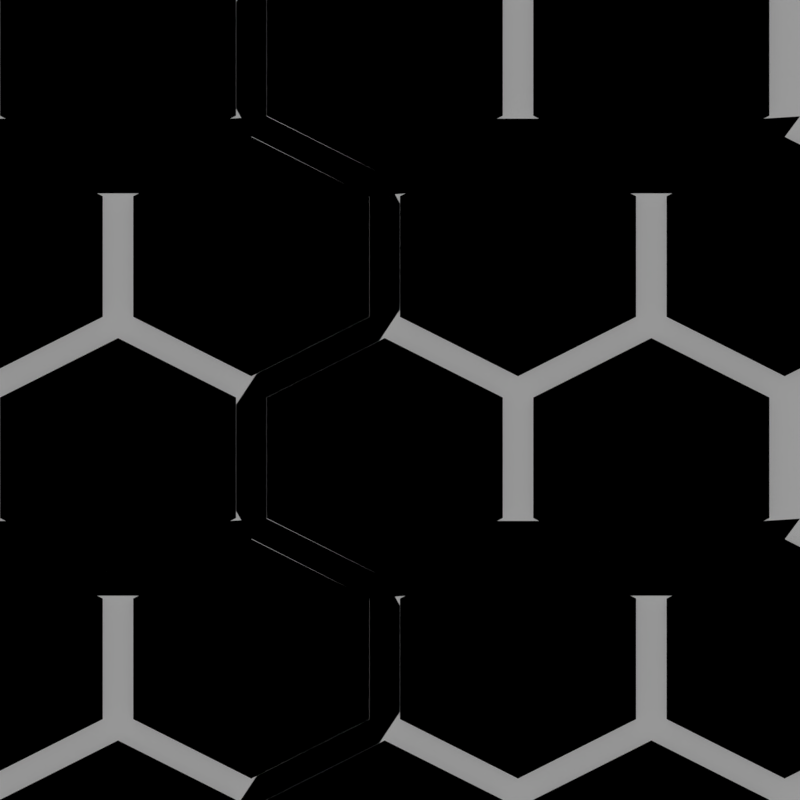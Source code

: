 # Source: honeycomb_up_regular.blend  (saved by Blender 2.78.0; exported with 4.5.12 LTS)
import bpy
from mathutils import Matrix  # noqa: F401  (used for matrix-valued properties, if any)

bpy.ops.wm.read_factory_settings(use_empty=True)
scene = bpy.context.scene
scene.name = 'Scene'

# ---- collections
col_collection_1 = bpy.data.collections.new('Collection 1'); scene.collection.children.link(col_collection_1)
col_collection_2 = bpy.data.collections.new('Collection 2'); scene.collection.children.link(col_collection_2)
col_collection_3 = bpy.data.collections.new('Collection 3'); scene.collection.children.link(col_collection_3)
col_collection_3.hide_render = True
col_collection_3.hide_viewport = True
col_collection_5 = bpy.data.collections.new('Collection 5'); scene.collection.children.link(col_collection_5)
col_collection_5.hide_render = True
col_collection_5.hide_viewport = True

# ---- images (referenced by path relative to the original .blend; pixels are not part of the script)
import os
ASSET_DIR = os.environ.get("B2B_ASSET_DIR", "")  # directory of the original .blend (textures are referenced by path, not embedded)
HERE = os.path.dirname(os.path.abspath(__file__))  # packed textures are extracted next to this script under _unpacked/

def load_image(name, relpath, width, height, colorspace="sRGB"):
    """Load a texture the original file referenced (path relative to the .blend, or extracted next to this script)."""
    p = next((c for c in (os.path.join(HERE, relpath), os.path.join(ASSET_DIR, relpath)) if relpath and os.path.exists(c)), "")
    if p:
        img = bpy.data.images.load(p, check_existing=True)
        img.name = name
    else:  # same state as the original file: an image datablock whose file is absent (Cycles renders it pink)
        img = bpy.data.images.new(name, width, height)
        img.source = "FILE"
        img.filepath = "//" + (relpath or name)
    img.colorspace_settings.name = colorspace
    return img
img_honeycomb_up_regular_normal = load_image('honeycomb_up_regular_normal', 'honeycomb_up_regular/honeycomb_up_regular_ambient-occlusion.png', 1024, 1024, 'sRGB')

# ---- materials (node trees are filled in below, after node groups)
mat_bake_target_material = bpy.data.materials.new('Bake Target Material')
mat_bake_target_material.alpha_threshold = 0.0
mat_bake_target_material.roughness = 0.5
mat_red = bpy.data.materials.new('Red')
mat_red.alpha_threshold = 0.0
mat_red.roughness = 0.5
mat_green = bpy.data.materials.new('Green')
mat_green.alpha_threshold = 0.0
mat_green.roughness = 0.5
mat_blue = bpy.data.materials.new('Blue')
mat_blue.alpha_threshold = 0.0
mat_blue.roughness = 0.5
mat_white = bpy.data.materials.new('White')
mat_white.alpha_threshold = 0.0
mat_white.roughness = 0.5
mat_black = bpy.data.materials.new('Black')
mat_black.alpha_threshold = 0.0
mat_black.roughness = 0.5

# ---- material node trees
mat_bake_target_material.use_nodes = True; mat_bake_target_material.node_tree.nodes.clear()
_N = mat_bake_target_material.node_tree.nodes; _L = mat_bake_target_material.node_tree.links
n0 = _N.new('ShaderNodeOutputMaterial'); n0.name = 'Material Output'; n0.location = (300, 300)
n1 = _N.new('ShaderNodeBsdfDiffuse'); n1.name = 'Diffuse BSDF'; n1.location = (10, 300)
n2 = _N.new('ShaderNodeTexImage'); n2.name = 'Image Texture'; n2.location = (417, 130)
n2.label = 'Normal'
n2.width = 140
n2.image = img_honeycomb_up_regular_normal
n3 = _N.new('ShaderNodeTexImage'); n3.name = 'Image Texture.001'; n3.location = (623, 130)
n3.label = 'AO'
n3.width = 140
n3.image = img_honeycomb_up_regular_normal
_L.new(n1.outputs[0], n0.inputs[0])
n0.is_active_output = True
mat_red.use_nodes = True; mat_red.node_tree.nodes.clear()
_N = mat_red.node_tree.nodes; _L = mat_red.node_tree.links
n0 = _N.new('ShaderNodeOutputMaterial'); n0.name = 'Material Output'; n0.location = (300, 300)
n1 = _N.new('ShaderNodeBsdfDiffuse'); n1.name = 'Diffuse BSDF'; n1.location = (10, 300)
n1.inputs[0].default_value = (1.0, 0.0, 0.0, 1.0)
_L.new(n1.outputs[0], n0.inputs[0])
n0.is_active_output = True
mat_green.use_nodes = True; mat_green.node_tree.nodes.clear()
_N = mat_green.node_tree.nodes; _L = mat_green.node_tree.links
n0 = _N.new('ShaderNodeOutputMaterial'); n0.name = 'Material Output'; n0.location = (300, 300)
n1 = _N.new('ShaderNodeBsdfDiffuse'); n1.name = 'Diffuse BSDF'; n1.location = (10, 300)
n1.inputs[0].default_value = (0.0, 1.0, 0.0, 1.0)
_L.new(n1.outputs[0], n0.inputs[0])
n0.is_active_output = True
mat_blue.use_nodes = True; mat_blue.node_tree.nodes.clear()
_N = mat_blue.node_tree.nodes; _L = mat_blue.node_tree.links
n0 = _N.new('ShaderNodeOutputMaterial'); n0.name = 'Material Output'; n0.location = (300, 300)
n1 = _N.new('ShaderNodeBsdfDiffuse'); n1.name = 'Diffuse BSDF'; n1.location = (10, 300)
n1.inputs[0].default_value = (0.0, 0.0, 1.0, 1.0)
_L.new(n1.outputs[0], n0.inputs[0])
n0.is_active_output = True
mat_white.use_nodes = True; mat_white.node_tree.nodes.clear()
_N = mat_white.node_tree.nodes; _L = mat_white.node_tree.links
n0 = _N.new('ShaderNodeOutputMaterial'); n0.name = 'Material Output'; n0.location = (300, 300)
n1 = _N.new('ShaderNodeBsdfDiffuse'); n1.name = 'Diffuse BSDF'; n1.location = (10, 300)
n1.inputs[0].default_value = (1.0, 1.0, 1.0, 1.0)
_L.new(n1.outputs[0], n0.inputs[0])
n0.is_active_output = True
mat_black.use_nodes = True; mat_black.node_tree.nodes.clear()
_N = mat_black.node_tree.nodes; _L = mat_black.node_tree.links
n0 = _N.new('ShaderNodeOutputMaterial'); n0.name = 'Material Output'; n0.location = (300, 300)
n1 = _N.new('ShaderNodeBsdfDiffuse'); n1.name = 'Diffuse BSDF'; n1.location = (10, 300)
n1.inputs[0].default_value = (0.0, 0.0, 0.0, 1.0)
_L.new(n1.outputs[0], n0.inputs[0])
n0.is_active_output = True

# ---- world
world_world = bpy.data.worlds.new('World'); scene.world = world_world
world_world.use_nodes = True; world_world.node_tree.nodes.clear()
_N = world_world.node_tree.nodes; _L = world_world.node_tree.links
n0 = _N.new('ShaderNodeOutputWorld'); n0.name = 'World Output'; n0.location = (300, 300)
n1 = _N.new('ShaderNodeBackground'); n1.name = 'Background'; n1.location = (10, 300)
n1.inputs[0].default_value = (0.3185, 0.3185, 0.3185, 1.0)
_L.new(n1.outputs[0], n0.inputs[0])
n0.is_active_output = True
world_world.color = (0.05088, 0.05088, 0.05088)
world_world.use_sun_shadow = False
world_world.sun_shadow_jitter_overblur = 0.0
world_world.cycles.sampling_method = 'MANUAL'

# ---- cameras
cam_camera = bpy.data.cameras.new('Camera')
cam_camera.type = 'ORTHO'
cam_camera.clip_end = 100.0
cam_camera.lens = 35.0
cam_camera.sensor_width = 32.0
cam_camera.sensor_height = 18.0
cam_camera.ortho_scale = 1.0
cam_camera.dof.focus_distance = 0.0

# ---- meshes
me_plane = bpy.data.meshes.new('Plane')
me_plane.from_pydata([(-0.5, -0.5, 0.0), (0.5, -0.5, 0.0), (-0.5, 0.5, 0.0), (0.5, 0.5, 0.0)], [], [(0, 1, 3, 2)])
_uv = me_plane.uv_layers.new(name='UVMap')
_uv.uv.foreach_set('vector', [0.0, 0.0, 1.0, 0.0, 1.0, 1.0, 0.0, 1.0])
me_plane.materials.append(mat_bake_target_material)
me_plane.use_remesh_preserve_volume = False
me_plane.use_remesh_preserve_attributes = False
me_plane.use_mirror_vertex_groups = False
me_plane.update()
me_honeycomb_004 = bpy.data.meshes.new('honeycomb.004')
me_honeycomb_004.from_pydata([(-0.04797, 0.006034, -0.01), (-0.1955, 0.06891, 0.0), (-0.3333, -1.49e-08, 0.0), (-0.3333, -0.1378, 0.0), (-0.1955, -0.2067, 0.0), (-0.05773, -0.1378, 0.0), (0.2756, -1.49e-08, 0.0), (0.1378, 0.06891, 0.0), (3.441e-08, -1.49e-08, 0.0), (3.441e-08, -0.1378, 0.0), (0.1378, -0.2067, 0.0), (0.2853, -0.1438, -0.01), (0.1089, 0.25, 0.0), (-0.02887, 0.3189, 0.0), (-0.1667, 0.25, 0.0), (-0.1667, 0.1122, 0.0), (-0.02887, 0.03239, -0.01), (0.1187, 0.1062, -0.01), (0.452, 0.2561, -0.01), (0.3044, 0.3189, 0.0), (0.1667, 0.25, 0.0), (0.1667, 0.1122, 0.0), (0.3044, 0.04331, 0.0), (0.4422, 0.1122, 0.0), (0.3235, 0.006034, -0.01), (0.3235, -0.1448, -0.01), (-0.362, -0.1695, -0.01), (-0.3813, -0.1349, -0.01), (0.1112, -0.2403, -0.01), (-0.02887, -0.1702, -0.01), (-0.3813, -0.002956, -0.01), (-0.3555, 0.03573, -0.01), (-0.2146, 0.1062, -0.01), (-0.05543, 0.3525, -0.01), (-0.002305, 0.3525, -0.01), (-0.3431, -0.1438, -0.01), (-0.1955, -0.2176, -0.01), (-0.169, -0.2403, -0.01), (0.1187, 0.2561, -0.01), (0.1089, 0.1122, 0.0), (0.1569, 0.2561, -0.01), (0.1569, 0.1062, -0.01), (-0.05773, -1.49e-08, 0.0), (-0.1955, 0.07983, -0.01), (-0.1955, 0.2825, -0.01), (-0.1764, 0.1062, -0.01), (-0.02887, 0.04331, 0.0), (-0.2146, 0.2561, -0.01), (0.2853, 0.006034, -0.01), (0.2756, -0.1378, 0.0), (0.4644, 0.07648, -0.01), (0.3044, 0.3299, -0.01), (0.4902, 0.2471, -0.01), (0.4711, 0.2824, -0.01), (0.1378, 0.07983, -0.01), (-0.009764, 0.006034, -0.01), (-0.2146, -0.244, -0.01), (0.1378, 0.2824, -0.01), (0.2779, 0.3525, -0.01), (0.4422, 0.25, 0.0), (0.3044, 0.03239, -0.01), (0.1644, -0.2403, -0.01), (0.3045, -0.1702, -0.01), (-0.009764, -0.1438, -0.01), (0.1378, -0.2176, -0.01), (-0.04797, -0.1438, -0.01), (-0.1764, 0.2561, -0.01), (0.4902, 0.1152, -0.01), (0.3237, 0.3554, -0.01), (-0.02887, 0.3299, -0.01), (-0.3431, 0.006034, -0.01), (0.452, 0.1062, -0.01)], [], [(29, 65, 36, 37), (37, 36, 56), (62, 11, 64, 61), (61, 64, 28), (34, 33, 69), (34, 69, 38, 57), (43, 32, 31, 70), (70, 31, 30), (70, 30, 27, 35), (35, 27, 26), (35, 26, 56, 36), (54, 17, 16, 55), (55, 16, 0), (55, 0, 65, 63), (63, 65, 29), (63, 29, 28, 64), (69, 33, 44, 66), (66, 44, 47), (66, 47, 32, 45), (45, 32, 43), (45, 43, 0, 16), (51, 58, 57, 40), (40, 57, 38), (40, 38, 17, 41), (41, 17, 54), (41, 54, 48, 60), (50, 71, 60, 24), (24, 60, 48), (24, 48, 11, 25), (25, 11, 62), (52, 53, 18), (52, 18, 71, 67), (67, 71, 50), (68, 58, 51), (68, 51, 18, 53), (49, 6, 7, 8, 9, 10), (21, 22, 23, 59, 19, 20), (39, 12, 13, 14, 15, 46), (3, 4, 5, 42, 1, 2), (35, 36, 4, 3), (17, 38, 12, 39), (40, 41, 21, 20), (0, 43, 1, 42), (45, 16, 46, 15), (11, 48, 6, 49), (51, 40, 20, 19), (54, 55, 8, 7), (16, 17, 39, 46), (18, 51, 19, 59), (41, 60, 22, 21), (48, 54, 7, 6), (63, 64, 10, 9), (65, 0, 42, 5), (66, 45, 15, 14), (64, 11, 49, 10), (36, 65, 5, 4), (38, 69, 13, 12), (43, 70, 2, 1), (71, 18, 59, 23), (60, 71, 23, 22), (70, 35, 3, 2), (55, 63, 9, 8), (69, 66, 14, 13)])
me_honeycomb_004.polygons.foreach_set('material_index', [3, 3, 3, 3, 3, 3, 3, 3, 3, 3, 3, 3, 3, 3, 3, 3, 3, 3, 3, 3, 3, 3, 3, 3, 3, 3, 3, 3, 3, 3, 3, 3, 3, 3, 3, 4, 4, 4, 4, 4, 4, 4, 4, 4, 4, 4, 4, 4, 4, 4, 4, 4, 4, 4, 4, 4, 4, 4, 4, 4, 4, 4, 4])
me_honeycomb_004.materials.append(mat_red)
me_honeycomb_004.materials.append(mat_green)
me_honeycomb_004.materials.append(mat_blue)
me_honeycomb_004.materials.append(mat_white)
me_honeycomb_004.materials.append(mat_black)
me_honeycomb_004.use_remesh_preserve_volume = False
me_honeycomb_004.use_remesh_preserve_attributes = False
me_honeycomb_004.use_mirror_vertex_groups = False
me_honeycomb_004.update()
me_honeycomb_005 = bpy.data.meshes.new('honeycomb.005')
me_honeycomb_005.from_pydata([(-0.04797, 0.006034, -0.01), (-0.1955, 0.06891, 0.0), (-0.3333, -1.49e-08, 0.0), (-0.3333, -0.1378, 0.0), (-0.1955, -0.2067, 0.0), (-0.05773, -0.1378, 0.0), (0.2756, -1.49e-08, 0.0), (0.1378, 0.06891, 0.0), (3.441e-08, -1.49e-08, 0.0), (3.441e-08, -0.1378, 0.0), (0.1378, -0.2067, 0.0), (0.2853, -0.1438, -0.01), (0.1089, 0.25, 0.0), (-0.02887, 0.3189, 0.0), (-0.1667, 0.25, 0.0), (-0.1667, 0.1122, 0.0), (-0.02887, 0.03239, -0.01), (0.1187, 0.1062, -0.01), (0.452, 0.2561, -0.01), (0.3044, 0.3189, 0.0), (0.1667, 0.25, 0.0), (0.1667, 0.1122, 0.0), (0.3044, 0.04331, 0.0), (0.4422, 0.1122, 0.0), (0.3235, 0.006034, -0.01), (0.3235, -0.1448, -0.01), (-0.362, -0.1695, -0.01), (-0.3813, -0.1349, -0.01), (0.1112, -0.2403, -0.01), (-0.02887, -0.1702, -0.01), (-0.3813, -0.002956, -0.01), (-0.3555, 0.03573, -0.01), (-0.2146, 0.1062, -0.01), (-0.05543, 0.3525, -0.01), (-0.002305, 0.3525, -0.01), (-0.3431, -0.1438, -0.01), (-0.1955, -0.2176, -0.01), (-0.169, -0.2403, -0.01), (0.1187, 0.2561, -0.01), (0.1089, 0.1122, 0.0), (0.1569, 0.2561, -0.01), (0.1569, 0.1062, -0.01), (-0.05773, -1.49e-08, 0.0), (-0.1955, 0.07983, -0.01), (-0.1955, 0.2825, -0.01), (-0.1764, 0.1062, -0.01), (-0.02887, 0.04331, 0.0), (-0.2146, 0.2561, -0.01), (0.2853, 0.006034, -0.01), (0.2756, -0.1378, 0.0), (0.4644, 0.07648, -0.01), (0.3044, 0.3299, -0.01), (0.4902, 0.2471, -0.01), (0.4711, 0.2824, -0.01), (0.1378, 0.07983, -0.01), (-0.009764, 0.006034, -0.01), (-0.2146, -0.244, -0.01), (0.1378, 0.2824, -0.01), (0.2779, 0.3525, -0.01), (0.4422, 0.25, 0.0), (0.3044, 0.03239, -0.01), (0.1644, -0.2403, -0.01), (0.3045, -0.1702, -0.01), (-0.009764, -0.1438, -0.01), (0.1378, -0.2176, -0.01), (-0.04797, -0.1438, -0.01), (-0.1764, 0.2561, -0.01), (0.4902, 0.1152, -0.01), (0.3237, 0.3554, -0.01), (-0.02887, 0.3299, -0.01), (-0.3431, 0.006034, -0.01), (0.452, 0.1062, -0.01)], [], [(29, 65, 36, 37), (37, 36, 56), (62, 11, 64, 61), (61, 64, 28), (34, 33, 69), (34, 69, 38, 57), (43, 32, 31, 70), (70, 31, 30), (70, 30, 27, 35), (35, 27, 26), (35, 26, 56, 36), (54, 17, 16, 55), (55, 16, 0), (55, 0, 65, 63), (63, 65, 29), (63, 29, 28, 64), (69, 33, 44, 66), (66, 44, 47), (66, 47, 32, 45), (45, 32, 43), (45, 43, 0, 16), (51, 58, 57, 40), (40, 57, 38), (40, 38, 17, 41), (41, 17, 54), (41, 54, 48, 60), (50, 71, 60, 24), (24, 60, 48), (24, 48, 11, 25), (25, 11, 62), (52, 53, 18), (52, 18, 71, 67), (67, 71, 50), (68, 58, 51), (68, 51, 18, 53), (49, 6, 7, 8, 9, 10), (21, 22, 23, 59, 19, 20), (39, 12, 13, 14, 15, 46), (3, 4, 5, 42, 1, 2), (35, 36, 4, 3), (17, 38, 12, 39), (40, 41, 21, 20), (0, 43, 1, 42), (45, 16, 46, 15), (11, 48, 6, 49), (51, 40, 20, 19), (54, 55, 8, 7), (16, 17, 39, 46), (18, 51, 19, 59), (41, 60, 22, 21), (48, 54, 7, 6), (63, 64, 10, 9), (65, 0, 42, 5), (66, 45, 15, 14), (64, 11, 49, 10), (36, 65, 5, 4), (38, 69, 13, 12), (43, 70, 2, 1), (71, 18, 59, 23), (60, 71, 23, 22), (70, 35, 3, 2), (55, 63, 9, 8), (69, 66, 14, 13)])
me_honeycomb_005.polygons.foreach_set('material_index', [1, 1, 1, 1, 1, 1, 1, 1, 1, 1, 1, 1, 1, 1, 1, 1, 1, 1, 1, 1, 1, 1, 1, 1, 1, 1, 1, 1, 1, 1, 1, 1, 1, 1, 1, 2, 0, 0, 2, 2, 0, 0, 2, 0, 2, 0, 2, 0, 0, 0, 2, 2, 2, 0, 2, 2, 0, 2, 0, 0, 2, 2, 0])
me_honeycomb_005.materials.append(mat_red)
me_honeycomb_005.materials.append(mat_green)
me_honeycomb_005.materials.append(mat_blue)
me_honeycomb_005.materials.append(mat_white)
me_honeycomb_005.materials.append(mat_black)
me_honeycomb_005.use_remesh_preserve_volume = False
me_honeycomb_005.use_remesh_preserve_attributes = False
me_honeycomb_005.use_mirror_vertex_groups = False
me_honeycomb_005.update()
me_honeycomb_000 = bpy.data.meshes.new('honeycomb.000')
me_honeycomb_000.from_pydata([(-0.04797, 0.006034, -3.725e-09), (-0.1955, 0.06891, -0.01), (-0.3333, -1.49e-08, -0.01), (-0.3333, -0.1378, -0.01), (-0.1955, -0.2067, -0.01), (-0.05773, -0.1378, -0.01), (0.2756, -1.49e-08, -0.01), (0.1378, 0.06891, -0.01), (3.441e-08, -1.49e-08, -0.01), (3.441e-08, -0.1378, -0.01), (0.1378, -0.2067, -0.01), (0.2853, -0.1438, -3.725e-09), (0.1089, 0.25, -0.01), (-0.02887, 0.3189, -0.01), (-0.1667, 0.25, -0.01), (-0.1667, 0.1122, -0.01), (-0.02887, 0.03239, -3.725e-09), (0.1187, 0.1062, -3.725e-09), (0.452, 0.2561, -3.725e-09), (0.3044, 0.3189, -0.01), (0.1667, 0.25, -0.01), (0.1667, 0.1122, -0.01), (0.3044, 0.04331, -0.01), (0.4422, 0.1122, -0.01), (0.3235, 0.006034, -3.725e-09), (0.3235, -0.1448, -3.725e-09), (-0.362, -0.1695, -3.725e-09), (-0.3813, -0.1349, -3.725e-09), (0.1112, -0.2403, -3.725e-09), (-0.02887, -0.1702, -3.725e-09), (-0.3813, -0.002956, -3.725e-09), (-0.3555, 0.03573, -3.725e-09), (-0.2146, 0.1062, -3.725e-09), (-0.05543, 0.3525, -3.725e-09), (-0.002305, 0.3525, -3.725e-09), (-0.3431, -0.1438, -3.725e-09), (-0.1955, -0.2176, -3.725e-09), (-0.169, -0.2403, -3.725e-09), (0.1187, 0.2561, -3.725e-09), (0.1089, 0.1122, -0.01), (0.1569, 0.2561, -3.725e-09), (0.1569, 0.1062, -3.725e-09), (-0.05773, -1.49e-08, -0.01), (-0.1955, 0.07983, -3.725e-09), (-0.1955, 0.2825, -3.725e-09), (-0.1764, 0.1062, -3.725e-09), (-0.02887, 0.04331, -0.01), (-0.2146, 0.2561, -3.725e-09), (0.2853, 0.006034, -3.725e-09), (0.2756, -0.1378, -0.01), (0.4644, 0.07648, -3.725e-09), (0.3044, 0.3299, -3.725e-09), (0.4902, 0.2471, -3.725e-09), (0.4711, 0.2824, -3.725e-09), (0.1378, 0.07983, -3.725e-09), (-0.009764, 0.006034, -3.725e-09), (-0.2146, -0.244, -3.725e-09), (0.1378, 0.2824, -3.725e-09), (0.2779, 0.3525, -3.725e-09), (0.4422, 0.25, -0.01), (0.3044, 0.03239, -3.725e-09), (0.1644, -0.2403, -3.725e-09), (0.3045, -0.1702, -3.725e-09), (-0.009764, -0.1438, -3.725e-09), (0.1378, -0.2176, -3.725e-09), (-0.04797, -0.1438, -3.725e-09), (-0.1764, 0.2561, -3.725e-09), (0.4902, 0.1152, -3.725e-09), (0.3237, 0.3554, -3.725e-09), (-0.02887, 0.3299, -3.725e-09), (-0.3431, 0.006034, -3.725e-09), (0.452, 0.1062, -3.725e-09)], [], [(29, 65, 36, 37), (37, 36, 56), (62, 11, 64, 61), (61, 64, 28), (34, 33, 69), (34, 69, 38, 57), (43, 32, 31, 70), (70, 31, 30), (70, 30, 27, 35), (35, 27, 26), (35, 26, 56, 36), (54, 17, 16, 55), (55, 16, 0), (55, 0, 65, 63), (63, 65, 29), (63, 29, 28, 64), (69, 33, 44, 66), (66, 44, 47), (66, 47, 32, 45), (45, 32, 43), (45, 43, 0, 16), (51, 58, 57, 40), (40, 57, 38), (40, 38, 17, 41), (41, 17, 54), (41, 54, 48, 60), (50, 71, 60, 24), (24, 60, 48), (24, 48, 11, 25), (25, 11, 62), (52, 53, 18), (52, 18, 71, 67), (67, 71, 50), (68, 58, 51), (68, 51, 18, 53), (49, 6, 7, 8, 9, 10), (21, 22, 23, 59, 19, 20), (39, 12, 13, 14, 15, 46), (3, 4, 5, 42, 1, 2), (35, 36, 4, 3), (17, 38, 12, 39), (40, 41, 21, 20), (0, 43, 1, 42), (45, 16, 46, 15), (11, 48, 6, 49), (51, 40, 20, 19), (54, 55, 8, 7), (16, 17, 39, 46), (18, 51, 19, 59), (41, 60, 22, 21), (48, 54, 7, 6), (63, 64, 10, 9), (65, 0, 42, 5), (66, 45, 15, 14), (64, 11, 49, 10), (36, 65, 5, 4), (38, 69, 13, 12), (43, 70, 2, 1), (71, 18, 59, 23), (60, 71, 23, 22), (70, 35, 3, 2), (55, 63, 9, 8), (69, 66, 14, 13)])
me_honeycomb_000.polygons.foreach_set('material_index', [1, 1, 1, 1, 1, 1, 1, 1, 1, 1, 1, 1, 1, 1, 1, 1, 1, 1, 1, 1, 1, 1, 1, 1, 1, 1, 1, 1, 1, 1, 1, 1, 1, 1, 1, 2, 0, 0, 2, 2, 0, 0, 2, 0, 2, 0, 2, 0, 0, 0, 2, 2, 2, 0, 2, 2, 0, 2, 0, 0, 2, 2, 0])
me_honeycomb_000.materials.append(mat_red)
me_honeycomb_000.materials.append(mat_green)
me_honeycomb_000.materials.append(mat_blue)
me_honeycomb_000.materials.append(mat_white)
me_honeycomb_000.materials.append(mat_black)
me_honeycomb_000.use_remesh_preserve_volume = False
me_honeycomb_000.use_remesh_preserve_attributes = False
me_honeycomb_000.use_mirror_vertex_groups = False
me_honeycomb_000.update()

# ---- objects
ob_camera = bpy.data.objects.new('Camera', cam_camera)
ob_bake_target = bpy.data.objects.new('Bake Target', me_plane)
ob_honeycomb_001 = bpy.data.objects.new('honeycomb.001', me_honeycomb_004)
ob_honeycomb_000 = bpy.data.objects.new('honeycomb.000', me_honeycomb_005)
ob_honeycomb_002 = bpy.data.objects.new('honeycomb.002', me_honeycomb_000)

# ---- transforms, parenting, visibility, modifiers, constraints
ob_camera.location = (0.0, 0.0, 2.0)
ob_camera.hide_viewport = True
ob_camera.display_type = 'WIRE'
ob_camera.lineart.crease_threshold = 0.0
ob_bake_target.location = (0.0, 0.0, 0.0)
ob_bake_target.hide_render = True
ob_bake_target.display_type = 'WIRE'
ob_bake_target.lineart.crease_threshold = 0.0
ob_honeycomb_001.location = (-0.4903, 0.5, 0.0)
ob_honeycomb_001.scale = (1.0, 1.006, 1.001)
ob_honeycomb_001.lineart.crease_threshold = 0.0
_m = ob_honeycomb_001.modifiers.new('Array', 'ARRAY')
_m.constant_offset_displace = (0.0, 0.0, 0.0)
_m.relative_offset_displace = (0.765, 0.0, 0.0)
_m = ob_honeycomb_001.modifiers.new('Array.001', 'ARRAY')
_m.count = 3
_m.constant_offset_displace = (0.0, 0.0, 0.0)
_m.relative_offset_displace = (0.0, -0.834, 0.0)
ob_honeycomb_000.location = (-0.4903, 0.5, 0.0)
ob_honeycomb_000.scale = (1.0, 1.006, 1.001)
ob_honeycomb_000.lineart.crease_threshold = 0.0
_m = ob_honeycomb_000.modifiers.new('Array', 'ARRAY')
_m.constant_offset_displace = (0.0, 0.0, 0.0)
_m.relative_offset_displace = (0.765, 0.0, 0.0)
_m = ob_honeycomb_000.modifiers.new('Array.001', 'ARRAY')
_m.count = 3
_m.constant_offset_displace = (0.0, 0.0, 0.0)
_m.relative_offset_displace = (0.0, -0.834, 0.0)
ob_honeycomb_002.location = (-0.4903, 0.5, 0.0)
ob_honeycomb_002.scale = (1.0, 1.006, 1.001)
ob_honeycomb_002.lineart.crease_threshold = 0.0
_m = ob_honeycomb_002.modifiers.new('Array', 'ARRAY')
_m.constant_offset_displace = (0.0, 0.0, 0.0)
_m.relative_offset_displace = (0.765, 0.0, 0.0)
_m = ob_honeycomb_002.modifiers.new('Array.001', 'ARRAY')
_m.count = 3
_m.constant_offset_displace = (0.0, 0.0, 0.0)
_m.relative_offset_displace = (0.0, -0.834, 0.0)

# ---- collection membership
col_collection_1.objects.link(ob_camera)
col_collection_1.objects.link(ob_bake_target)
col_collection_2.objects.link(ob_honeycomb_001)
col_collection_3.objects.link(ob_honeycomb_000)
col_collection_5.objects.link(ob_honeycomb_002)

# ---- scene / render settings (as saved in the file)
scene.camera = ob_camera
scene.frame_start = 1; scene.frame_end = 250; scene.frame_set(1)
scene.render.engine = 'CYCLES'
scene.render.image_settings.compression = 90
scene.render.resolution_x = 1024
scene.render.resolution_y = 1024
scene.render.dither_intensity = 0.0
scene.render.use_sequencer = False
scene.render.use_stamp_time = False
scene.render.use_stamp_date = False
scene.render.use_stamp_scene = False
scene.render.use_stamp_note = True
scene.render.use_stamp_filename = False
scene.render.stamp_font_size = 10
scene.render.stamp_background = (0.0, 0.0, 0.0, 0.8)
scene.cycles.use_denoising = False
scene.cycles.samples = 16
scene.cycles.sampling_pattern = 'TABULATED_SOBOL'
scene.cycles.light_sampling_threshold = 0.05
scene.cycles.use_adaptive_sampling = False
scene.cycles.use_light_tree = False
scene.cycles.caustics_reflective = False
scene.cycles.caustics_refractive = False
scene.cycles.blur_glossy = 0.05
scene.cycles.volume_bounces = 4
scene.cycles.sample_clamp_indirect = 0.5
scene.cycles.bake_type = 'AO'
scene.view_settings.view_transform = 'Standard'
bpy.context.view_layer.update()
